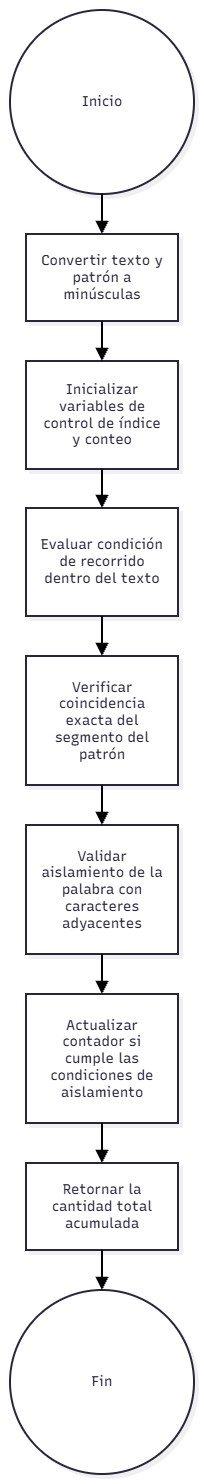

The diagram above was exported from draw.io. Its source (the exported page's mxGraphModel, read from the mxfile embedded in the PNG):
<mxGraphModel dx="1030" dy="527" grid="1" gridSize="10" guides="1" tooltips="1" connect="1" arrows="1" fold="1" page="1" pageScale="1" pageWidth="827" pageHeight="1169" math="0" shadow="0">
  <root>
    <mxCell id="0" />
    <mxCell id="1" parent="0" />
    <UserObject label="" mermaidData="{&#10;  &quot;data&quot;: &quot;graph TD\n    Start((Inicio)) --&gt; A[Convertir texto y patrón a minúsculas]\n    A --&gt; B[Inicializar variables de control de índice y conteo]\n    B --&gt; C[Evaluar condición de recorrido dentro del texto]\n    C --&gt; D[Verificar coincidencia exacta del segmento del patrón]\n    D --&gt; E[Validar aislamiento de la palabra con caracteres adyacentes]\n    E --&gt; F[Actualizar contador si cumple las condiciones de aislamiento]\n    F --&gt; G[Retornar la cantidad total acumulada]\n    G --&gt; End((Fin))&quot;,&#10;  &quot;config&quot;: null,&#10;  &quot;version&quot;: &quot;12&quot;&#10;}" id="YJQvcwBurkGlRdbru58Z-77">
      <mxCell connectable="0" parent="1" style="group;transparentBounds=1;editIcon=1;lockedGroup=0;groupPadding=10;" vertex="1">
        <mxGeometry as="geometry" />
      </mxCell>
    </UserObject>
    <UserObject label="Inicio" mermaidId="n:Start" mermaidBaseStyle="ellipse;html=1;aspect=fixed;strokeWidth=2;whiteSpace=wrap;fillColor=#ffffff;strokeColor=#28253D;fontColor=#28253D;fontFamily=Recursive;fontSize=14;shadow=1;shadowColor=#000000;shadowOffsetX=4;shadowOffsetY=4;shadowBlur=0;shadowOpacity=6;" mermaidBaseValue="Inicio" id="YJQvcwBurkGlRdbru58Z-78">
      <mxCell parent="YJQvcwBurkGlRdbru58Z-77" style="ellipse;html=1;aspect=fixed;strokeWidth=2;whiteSpace=wrap;fillColor=#ffffff;strokeColor=#28253D;fontColor=#28253D;fontFamily=Recursive;fontSize=14;shadow=1;shadowColor=#000000;shadowOffsetX=4;shadowOffsetY=4;shadowBlur=0;shadowOpacity=6;fontSource=https%3A%2F%2Ffonts.googleapis.com%2Fcss%3Ffamily%3DRecursive;" vertex="1">
        <mxGeometry height="184" width="184" x="30" y="1140" as="geometry" />
      </mxCell>
    </UserObject>
    <UserObject label="Convertir texto y patrón a minúsculas" mermaidId="n:A" mermaidBaseStyle="html=1;whiteSpace=wrap;strokeWidth=2;fillColor=#ffffff;strokeColor=#28253D;fontColor=#28253D;fontFamily=Recursive;fontSize=14;shadow=1;shadowColor=#000000;shadowOffsetX=4;shadowOffsetY=4;shadowBlur=0;shadowOpacity=6;" mermaidBaseValue="Convertir texto y patrón a minúsculas" id="YJQvcwBurkGlRdbru58Z-79">
      <mxCell parent="YJQvcwBurkGlRdbru58Z-77" style="html=1;whiteSpace=wrap;strokeWidth=2;fillColor=#ffffff;strokeColor=#28253D;fontColor=#28253D;fontFamily=Recursive;fontSize=14;shadow=1;shadowColor=#000000;shadowOffsetX=4;shadowOffsetY=4;shadowBlur=0;shadowOpacity=6;labelWidth=120;fontSource=https%3A%2F%2Ffonts.googleapis.com%2Fcss%3Ffamily%3DRecursive;" vertex="1">
        <mxGeometry height="87" width="152" x="46" y="1364" as="geometry" />
      </mxCell>
    </UserObject>
    <UserObject label="Inicializar variables de control de índice y conteo" mermaidId="n:B" mermaidBaseStyle="html=1;whiteSpace=wrap;strokeWidth=2;fillColor=#ffffff;strokeColor=#28253D;fontColor=#28253D;fontFamily=Recursive;fontSize=14;shadow=1;shadowColor=#000000;shadowOffsetX=4;shadowOffsetY=4;shadowBlur=0;shadowOpacity=6;" mermaidBaseValue="Inicializar variables de control de índice y conteo" id="YJQvcwBurkGlRdbru58Z-80">
      <mxCell parent="YJQvcwBurkGlRdbru58Z-77" style="html=1;whiteSpace=wrap;strokeWidth=2;fillColor=#ffffff;strokeColor=#28253D;fontColor=#28253D;fontFamily=Recursive;fontSize=14;shadow=1;shadowColor=#000000;shadowOffsetX=4;shadowOffsetY=4;shadowBlur=0;shadowOpacity=6;labelWidth=120;fontSource=https%3A%2F%2Ffonts.googleapis.com%2Fcss%3Ffamily%3DRecursive;" vertex="1">
        <mxGeometry height="108" width="152" x="46" y="1491" as="geometry" />
      </mxCell>
    </UserObject>
    <UserObject label="Evaluar condición de recorrido dentro del texto" mermaidId="n:C" mermaidBaseStyle="html=1;whiteSpace=wrap;strokeWidth=2;fillColor=#ffffff;strokeColor=#28253D;fontColor=#28253D;fontFamily=Recursive;fontSize=14;shadow=1;shadowColor=#000000;shadowOffsetX=4;shadowOffsetY=4;shadowBlur=0;shadowOpacity=6;" mermaidBaseValue="Evaluar condición de recorrido dentro del texto" id="YJQvcwBurkGlRdbru58Z-81">
      <mxCell parent="YJQvcwBurkGlRdbru58Z-77" style="html=1;whiteSpace=wrap;strokeWidth=2;fillColor=#ffffff;strokeColor=#28253D;fontColor=#28253D;fontFamily=Recursive;fontSize=14;shadow=1;shadowColor=#000000;shadowOffsetX=4;shadowOffsetY=4;shadowBlur=0;shadowOpacity=6;labelWidth=120;fontSource=https%3A%2F%2Ffonts.googleapis.com%2Fcss%3Ffamily%3DRecursive;" vertex="1">
        <mxGeometry height="108" width="152" x="46" y="1638" as="geometry" />
      </mxCell>
    </UserObject>
    <UserObject label="Verificar coincidencia exacta del segmento del patrón" mermaidId="n:D" mermaidBaseStyle="html=1;whiteSpace=wrap;strokeWidth=2;fillColor=#ffffff;strokeColor=#28253D;fontColor=#28253D;fontFamily=Recursive;fontSize=14;shadow=1;shadowColor=#000000;shadowOffsetX=4;shadowOffsetY=4;shadowBlur=0;shadowOpacity=6;" mermaidBaseValue="Verificar coincidencia exacta del segmento del patrón" id="YJQvcwBurkGlRdbru58Z-82">
      <mxCell parent="YJQvcwBurkGlRdbru58Z-77" style="html=1;whiteSpace=wrap;strokeWidth=2;fillColor=#ffffff;strokeColor=#28253D;fontColor=#28253D;fontFamily=Recursive;fontSize=14;shadow=1;shadowColor=#000000;shadowOffsetX=4;shadowOffsetY=4;shadowBlur=0;shadowOpacity=6;labelWidth=120;fontSource=https%3A%2F%2Ffonts.googleapis.com%2Fcss%3Ffamily%3DRecursive;" vertex="1">
        <mxGeometry height="129" width="152" x="46" y="1786" as="geometry" />
      </mxCell>
    </UserObject>
    <UserObject label="Validar aislamiento de la palabra con caracteres adyacentes" mermaidId="n:E" mermaidBaseStyle="html=1;whiteSpace=wrap;strokeWidth=2;fillColor=#ffffff;strokeColor=#28253D;fontColor=#28253D;fontFamily=Recursive;fontSize=14;shadow=1;shadowColor=#000000;shadowOffsetX=4;shadowOffsetY=4;shadowBlur=0;shadowOpacity=6;" mermaidBaseValue="Validar aislamiento de la palabra con caracteres adyacentes" id="YJQvcwBurkGlRdbru58Z-83">
      <mxCell parent="YJQvcwBurkGlRdbru58Z-77" style="html=1;whiteSpace=wrap;strokeWidth=2;fillColor=#ffffff;strokeColor=#28253D;fontColor=#28253D;fontFamily=Recursive;fontSize=14;shadow=1;shadowColor=#000000;shadowOffsetX=4;shadowOffsetY=4;shadowBlur=0;shadowOpacity=6;labelWidth=120;fontSource=https%3A%2F%2Ffonts.googleapis.com%2Fcss%3Ffamily%3DRecursive;" vertex="1">
        <mxGeometry height="129" width="152" x="46" y="1955" as="geometry" />
      </mxCell>
    </UserObject>
    <UserObject label="Actualizar contador si cumple las condiciones de aislamiento" mermaidId="n:F" mermaidBaseStyle="html=1;whiteSpace=wrap;strokeWidth=2;fillColor=#ffffff;strokeColor=#28253D;fontColor=#28253D;fontFamily=Recursive;fontSize=14;shadow=1;shadowColor=#000000;shadowOffsetX=4;shadowOffsetY=4;shadowBlur=0;shadowOpacity=6;" mermaidBaseValue="Actualizar contador si cumple las condiciones de aislamiento" id="YJQvcwBurkGlRdbru58Z-84">
      <mxCell parent="YJQvcwBurkGlRdbru58Z-77" style="html=1;whiteSpace=wrap;strokeWidth=2;fillColor=#ffffff;strokeColor=#28253D;fontColor=#28253D;fontFamily=Recursive;fontSize=14;shadow=1;shadowColor=#000000;shadowOffsetX=4;shadowOffsetY=4;shadowBlur=0;shadowOpacity=6;labelWidth=120;fontSource=https%3A%2F%2Ffonts.googleapis.com%2Fcss%3Ffamily%3DRecursive;" vertex="1">
        <mxGeometry height="129" width="152" x="46" y="2124" as="geometry" />
      </mxCell>
    </UserObject>
    <UserObject label="Retornar la cantidad total acumulada" mermaidId="n:G" mermaidBaseStyle="html=1;whiteSpace=wrap;strokeWidth=2;fillColor=#ffffff;strokeColor=#28253D;fontColor=#28253D;fontFamily=Recursive;fontSize=14;shadow=1;shadowColor=#000000;shadowOffsetX=4;shadowOffsetY=4;shadowBlur=0;shadowOpacity=6;" mermaidBaseValue="Retornar la cantidad total acumulada" id="YJQvcwBurkGlRdbru58Z-85">
      <mxCell parent="YJQvcwBurkGlRdbru58Z-77" style="html=1;whiteSpace=wrap;strokeWidth=2;fillColor=#ffffff;strokeColor=#28253D;fontColor=#28253D;fontFamily=Recursive;fontSize=14;shadow=1;shadowColor=#000000;shadowOffsetX=4;shadowOffsetY=4;shadowBlur=0;shadowOpacity=6;labelWidth=120;fontSource=https%3A%2F%2Ffonts.googleapis.com%2Fcss%3Ffamily%3DRecursive;" vertex="1">
        <mxGeometry height="87" width="152" x="46" y="2293" as="geometry" />
      </mxCell>
    </UserObject>
    <UserObject label="Fin" mermaidId="n:End" mermaidBaseStyle="ellipse;html=1;aspect=fixed;strokeWidth=2;whiteSpace=wrap;fillColor=#ffffff;strokeColor=#28253D;fontColor=#28253D;fontFamily=Recursive;fontSize=14;shadow=1;shadowColor=#000000;shadowOffsetX=4;shadowOffsetY=4;shadowBlur=0;shadowOpacity=6;" mermaidBaseValue="Fin" id="YJQvcwBurkGlRdbru58Z-86">
      <mxCell parent="YJQvcwBurkGlRdbru58Z-77" style="ellipse;html=1;aspect=fixed;strokeWidth=2;whiteSpace=wrap;fillColor=#ffffff;strokeColor=#28253D;fontColor=#28253D;fontFamily=Recursive;fontSize=14;shadow=1;shadowColor=#000000;shadowOffsetX=4;shadowOffsetY=4;shadowBlur=0;shadowOpacity=6;fontSource=https%3A%2F%2Ffonts.googleapis.com%2Fcss%3Ffamily%3DRecursive;" vertex="1">
        <mxGeometry height="184" width="184" x="30" y="2420" as="geometry" />
      </mxCell>
    </UserObject>
    <UserObject label="" mermaidId="e:Start-&gt;A#0" mermaidBaseStyle="edgeStyle=orthogonalEdgeStyle;rounded=1;curved=0;startArrow=none;endArrow=block;endSize=8;jumpStyle=arc;jumpSize=12;strokeColor=#000000;exitX=0.5;exitY=1;entryX=0.5;entryY=0;strokeWidth=2;targetPerimeterSpacing=4;" mermaidBaseValue="" id="YJQvcwBurkGlRdbru58Z-87">
      <mxCell edge="1" parent="YJQvcwBurkGlRdbru58Z-77" source="YJQvcwBurkGlRdbru58Z-78" style="edgeStyle=orthogonalEdgeStyle;rounded=1;curved=0;startArrow=none;endArrow=block;endSize=8;jumpStyle=arc;jumpSize=12;strokeColor=#000000;exitX=0.5;exitY=1;entryX=0.5;entryY=0;strokeWidth=2;targetPerimeterSpacing=4;" target="YJQvcwBurkGlRdbru58Z-79">
        <mxGeometry relative="1" as="geometry">
          <Array as="points" />
        </mxGeometry>
      </mxCell>
    </UserObject>
    <UserObject label="" mermaidId="e:A-&gt;B#0" mermaidBaseStyle="edgeStyle=orthogonalEdgeStyle;rounded=1;curved=0;startArrow=none;endArrow=block;endSize=8;jumpStyle=arc;jumpSize=12;strokeColor=#000000;exitX=0.5;exitY=0.99;entryX=0.5;entryY=0;strokeWidth=2;targetPerimeterSpacing=4;" mermaidBaseValue="" id="YJQvcwBurkGlRdbru58Z-88">
      <mxCell edge="1" parent="YJQvcwBurkGlRdbru58Z-77" source="YJQvcwBurkGlRdbru58Z-79" style="edgeStyle=orthogonalEdgeStyle;rounded=1;curved=0;startArrow=none;endArrow=block;endSize=8;jumpStyle=arc;jumpSize=12;strokeColor=#000000;exitX=0.5;exitY=0.99;entryX=0.5;entryY=0;strokeWidth=2;targetPerimeterSpacing=4;" target="YJQvcwBurkGlRdbru58Z-80">
        <mxGeometry relative="1" as="geometry">
          <Array as="points" />
        </mxGeometry>
      </mxCell>
    </UserObject>
    <UserObject label="" mermaidId="e:B-&gt;C#0" mermaidBaseStyle="edgeStyle=orthogonalEdgeStyle;rounded=1;curved=0;startArrow=none;endArrow=block;endSize=8;jumpStyle=arc;jumpSize=12;strokeColor=#000000;exitX=0.5;exitY=0.99;entryX=0.5;entryY=0;strokeWidth=2;targetPerimeterSpacing=4;" mermaidBaseValue="" id="YJQvcwBurkGlRdbru58Z-89">
      <mxCell edge="1" parent="YJQvcwBurkGlRdbru58Z-77" source="YJQvcwBurkGlRdbru58Z-80" style="edgeStyle=orthogonalEdgeStyle;rounded=1;curved=0;startArrow=none;endArrow=block;endSize=8;jumpStyle=arc;jumpSize=12;strokeColor=#000000;exitX=0.5;exitY=0.99;entryX=0.5;entryY=0;strokeWidth=2;targetPerimeterSpacing=4;" target="YJQvcwBurkGlRdbru58Z-81">
        <mxGeometry relative="1" as="geometry">
          <Array as="points" />
        </mxGeometry>
      </mxCell>
    </UserObject>
    <UserObject label="" mermaidId="e:C-&gt;D#0" mermaidBaseStyle="edgeStyle=orthogonalEdgeStyle;rounded=1;curved=0;startArrow=none;endArrow=block;endSize=8;jumpStyle=arc;jumpSize=12;strokeColor=#000000;exitX=0.5;exitY=1;entryX=0.5;entryY=0;strokeWidth=2;targetPerimeterSpacing=4;" mermaidBaseValue="" id="YJQvcwBurkGlRdbru58Z-90">
      <mxCell edge="1" parent="YJQvcwBurkGlRdbru58Z-77" source="YJQvcwBurkGlRdbru58Z-81" style="edgeStyle=orthogonalEdgeStyle;rounded=1;curved=0;startArrow=none;endArrow=block;endSize=8;jumpStyle=arc;jumpSize=12;strokeColor=#000000;exitX=0.5;exitY=1;entryX=0.5;entryY=0;strokeWidth=2;targetPerimeterSpacing=4;" target="YJQvcwBurkGlRdbru58Z-82">
        <mxGeometry relative="1" as="geometry">
          <Array as="points" />
        </mxGeometry>
      </mxCell>
    </UserObject>
    <UserObject label="" mermaidId="e:D-&gt;E#0" mermaidBaseStyle="edgeStyle=orthogonalEdgeStyle;rounded=1;curved=0;startArrow=none;endArrow=block;endSize=8;jumpStyle=arc;jumpSize=12;strokeColor=#000000;exitX=0.5;exitY=1;entryX=0.5;entryY=0;strokeWidth=2;targetPerimeterSpacing=4;" mermaidBaseValue="" id="YJQvcwBurkGlRdbru58Z-91">
      <mxCell edge="1" parent="YJQvcwBurkGlRdbru58Z-77" source="YJQvcwBurkGlRdbru58Z-82" style="edgeStyle=orthogonalEdgeStyle;rounded=1;curved=0;startArrow=none;endArrow=block;endSize=8;jumpStyle=arc;jumpSize=12;strokeColor=#000000;exitX=0.5;exitY=1;entryX=0.5;entryY=0;strokeWidth=2;targetPerimeterSpacing=4;" target="YJQvcwBurkGlRdbru58Z-83">
        <mxGeometry relative="1" as="geometry">
          <Array as="points" />
        </mxGeometry>
      </mxCell>
    </UserObject>
    <UserObject label="" mermaidId="e:E-&gt;F#0" mermaidBaseStyle="edgeStyle=orthogonalEdgeStyle;rounded=1;curved=0;startArrow=none;endArrow=block;endSize=8;jumpStyle=arc;jumpSize=12;strokeColor=#000000;exitX=0.5;exitY=1;entryX=0.5;entryY=0;strokeWidth=2;targetPerimeterSpacing=4;" mermaidBaseValue="" id="YJQvcwBurkGlRdbru58Z-92">
      <mxCell edge="1" parent="YJQvcwBurkGlRdbru58Z-77" source="YJQvcwBurkGlRdbru58Z-83" style="edgeStyle=orthogonalEdgeStyle;rounded=1;curved=0;startArrow=none;endArrow=block;endSize=8;jumpStyle=arc;jumpSize=12;strokeColor=#000000;exitX=0.5;exitY=1;entryX=0.5;entryY=0;strokeWidth=2;targetPerimeterSpacing=4;" target="YJQvcwBurkGlRdbru58Z-84">
        <mxGeometry relative="1" as="geometry">
          <Array as="points" />
        </mxGeometry>
      </mxCell>
    </UserObject>
    <UserObject label="" mermaidId="e:F-&gt;G#0" mermaidBaseStyle="edgeStyle=orthogonalEdgeStyle;rounded=1;curved=0;startArrow=none;endArrow=block;endSize=8;jumpStyle=arc;jumpSize=12;strokeColor=#000000;exitX=0.5;exitY=1;entryX=0.5;entryY=0;strokeWidth=2;targetPerimeterSpacing=4;" mermaidBaseValue="" id="YJQvcwBurkGlRdbru58Z-93">
      <mxCell edge="1" parent="YJQvcwBurkGlRdbru58Z-77" source="YJQvcwBurkGlRdbru58Z-84" style="edgeStyle=orthogonalEdgeStyle;rounded=1;curved=0;startArrow=none;endArrow=block;endSize=8;jumpStyle=arc;jumpSize=12;strokeColor=#000000;exitX=0.5;exitY=1;entryX=0.5;entryY=0;strokeWidth=2;targetPerimeterSpacing=4;" target="YJQvcwBurkGlRdbru58Z-85">
        <mxGeometry relative="1" as="geometry">
          <Array as="points" />
        </mxGeometry>
      </mxCell>
    </UserObject>
    <UserObject label="" mermaidId="e:G-&gt;End#0" mermaidBaseStyle="edgeStyle=orthogonalEdgeStyle;rounded=1;curved=0;startArrow=none;endArrow=block;endSize=8;jumpStyle=arc;jumpSize=12;strokeColor=#000000;exitX=0.5;exitY=0.99;entryX=0.5;entryY=0;strokeWidth=2;targetPerimeterSpacing=4;" mermaidBaseValue="" id="YJQvcwBurkGlRdbru58Z-94">
      <mxCell edge="1" parent="YJQvcwBurkGlRdbru58Z-77" source="YJQvcwBurkGlRdbru58Z-85" style="edgeStyle=orthogonalEdgeStyle;rounded=1;curved=0;startArrow=none;endArrow=block;endSize=8;jumpStyle=arc;jumpSize=12;strokeColor=#000000;exitX=0.5;exitY=0.99;entryX=0.5;entryY=0;strokeWidth=2;targetPerimeterSpacing=4;" target="YJQvcwBurkGlRdbru58Z-86">
        <mxGeometry relative="1" as="geometry">
          <Array as="points" />
        </mxGeometry>
      </mxCell>
    </UserObject>
  </root>
</mxGraphModel>